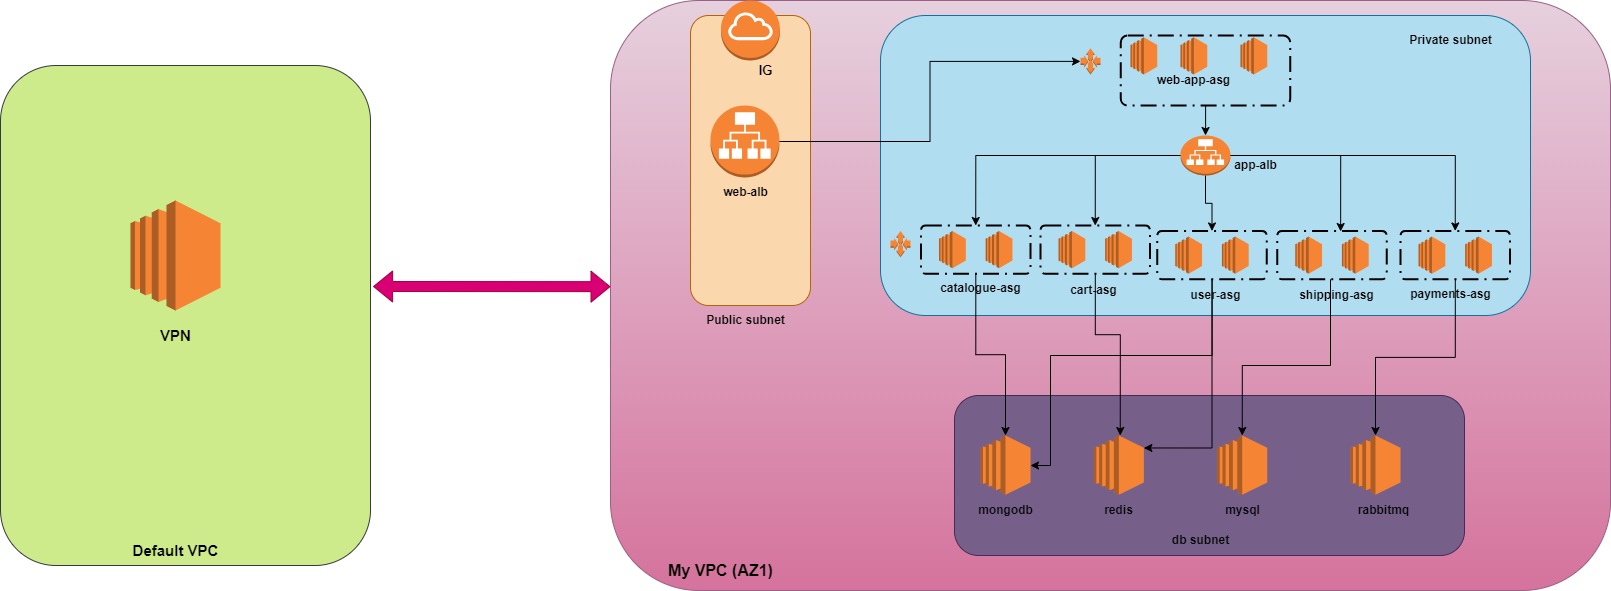

The diagram above was exported from draw.io. Its source (the exported page's mxGraphModel, read from the mxfile embedded in the PNG):
<mxGraphModel dx="2271" dy="825" grid="1" gridSize="10" guides="1" tooltips="1" connect="1" arrows="1" fold="1" page="1" pageScale="1" pageWidth="827" pageHeight="1169" math="0" shadow="0">
  <root>
    <mxCell id="0" />
    <mxCell id="1" parent="0" />
    <mxCell id="NVTMLEbqGYl4DLx3EX5c-94" value="" style="rounded=1;whiteSpace=wrap;html=1;fillColor=#e6d0de;strokeColor=#996185;gradientColor=#d5739d;" vertex="1" parent="1">
      <mxGeometry x="250" y="770" width="1000" height="590" as="geometry" />
    </mxCell>
    <mxCell id="NVTMLEbqGYl4DLx3EX5c-95" value="" style="rounded=1;whiteSpace=wrap;html=1;fillColor=#b1ddf0;strokeColor=#10739e;" vertex="1" parent="1">
      <mxGeometry x="520" y="785" width="650" height="300" as="geometry" />
    </mxCell>
    <mxCell id="NVTMLEbqGYl4DLx3EX5c-96" value="" style="rounded=1;whiteSpace=wrap;html=1;fillColor=#fad7ac;strokeColor=#b46504;" vertex="1" parent="1">
      <mxGeometry x="330" y="785" width="120" height="290" as="geometry" />
    </mxCell>
    <mxCell id="NVTMLEbqGYl4DLx3EX5c-97" value="" style="rounded=1;whiteSpace=wrap;html=1;fillColor=#76608a;fontColor=#ffffff;strokeColor=#432D57;" vertex="1" parent="1">
      <mxGeometry x="594" y="1165" width="510" height="160" as="geometry" />
    </mxCell>
    <mxCell id="NVTMLEbqGYl4DLx3EX5c-98" value="" style="outlineConnect=0;dashed=0;verticalLabelPosition=bottom;verticalAlign=top;align=center;html=1;shape=mxgraph.aws3.application_load_balancer;fillColor=#F58534;gradientColor=none;" vertex="1" parent="1">
      <mxGeometry x="350" y="875" width="69" height="72" as="geometry" />
    </mxCell>
    <mxCell id="NVTMLEbqGYl4DLx3EX5c-99" value="&lt;b&gt;Public subnet&lt;/b&gt;" style="text;html=1;align=center;verticalAlign=middle;resizable=0;points=[];autosize=1;strokeColor=none;fillColor=none;" vertex="1" parent="1">
      <mxGeometry x="334.5" y="1075" width="100" height="30" as="geometry" />
    </mxCell>
    <mxCell id="NVTMLEbqGYl4DLx3EX5c-100" value="&lt;b&gt;Private subnet&lt;/b&gt;" style="text;html=1;align=center;verticalAlign=middle;resizable=0;points=[];autosize=1;strokeColor=none;fillColor=none;" vertex="1" parent="1">
      <mxGeometry x="1035" y="795" width="110" height="30" as="geometry" />
    </mxCell>
    <mxCell id="NVTMLEbqGYl4DLx3EX5c-101" value="&lt;b&gt;db subnet&lt;/b&gt;" style="text;html=1;align=center;verticalAlign=middle;resizable=0;points=[];autosize=1;strokeColor=none;fillColor=none;" vertex="1" parent="1">
      <mxGeometry x="800" y="1295" width="80" height="30" as="geometry" />
    </mxCell>
    <mxCell id="NVTMLEbqGYl4DLx3EX5c-102" value="" style="rounded=1;arcSize=10;dashed=1;fillColor=none;gradientColor=none;dashPattern=8 3 1 3;strokeWidth=2;" vertex="1" parent="1">
      <mxGeometry x="760.25" y="805" width="169.5" height="70" as="geometry" />
    </mxCell>
    <mxCell id="NVTMLEbqGYl4DLx3EX5c-103" value="" style="outlineConnect=0;dashed=0;verticalLabelPosition=bottom;verticalAlign=top;align=center;html=1;shape=mxgraph.aws3.ec2;fillColor=#F58534;gradientColor=none;" vertex="1" parent="1">
      <mxGeometry x="770" y="806.66" width="26.75" height="37.38" as="geometry" />
    </mxCell>
    <mxCell id="NVTMLEbqGYl4DLx3EX5c-104" value="" style="outlineConnect=0;dashed=0;verticalLabelPosition=bottom;verticalAlign=top;align=center;html=1;shape=mxgraph.aws3.auto_scaling;fillColor=#F58534;gradientColor=none;" vertex="1" parent="1">
      <mxGeometry x="720" y="817.73" width="20" height="26.31" as="geometry" />
    </mxCell>
    <mxCell id="NVTMLEbqGYl4DLx3EX5c-105" value="&lt;b&gt;web-app-asg&lt;/b&gt;" style="text;html=1;align=center;verticalAlign=middle;resizable=0;points=[];autosize=1;strokeColor=none;fillColor=none;" vertex="1" parent="1">
      <mxGeometry x="783.38" y="835" width="100" height="30" as="geometry" />
    </mxCell>
    <mxCell id="NVTMLEbqGYl4DLx3EX5c-106" value="&lt;b&gt;web-alb&lt;/b&gt;" style="text;html=1;align=center;verticalAlign=middle;resizable=0;points=[];autosize=1;strokeColor=none;fillColor=none;" vertex="1" parent="1">
      <mxGeometry x="350" y="947" width="70" height="30" as="geometry" />
    </mxCell>
    <mxCell id="NVTMLEbqGYl4DLx3EX5c-107" value="" style="outlineConnect=0;dashed=0;verticalLabelPosition=bottom;verticalAlign=top;align=center;html=1;shape=mxgraph.aws3.ec2;fillColor=#F58534;gradientColor=none;" vertex="1" parent="1">
      <mxGeometry x="620" y="1205" width="50" height="59.31" as="geometry" />
    </mxCell>
    <mxCell id="NVTMLEbqGYl4DLx3EX5c-108" value="" style="outlineConnect=0;dashed=0;verticalLabelPosition=bottom;verticalAlign=top;align=center;html=1;shape=mxgraph.aws3.ec2;fillColor=#F58534;gradientColor=none;" vertex="1" parent="1">
      <mxGeometry x="733.38" y="1205" width="50" height="59.31" as="geometry" />
    </mxCell>
    <mxCell id="NVTMLEbqGYl4DLx3EX5c-109" value="" style="outlineConnect=0;dashed=0;verticalLabelPosition=bottom;verticalAlign=top;align=center;html=1;shape=mxgraph.aws3.ec2;fillColor=#F58534;gradientColor=none;" vertex="1" parent="1">
      <mxGeometry x="856.75" y="1205" width="50" height="59.31" as="geometry" />
    </mxCell>
    <mxCell id="NVTMLEbqGYl4DLx3EX5c-110" value="" style="outlineConnect=0;dashed=0;verticalLabelPosition=bottom;verticalAlign=top;align=center;html=1;shape=mxgraph.aws3.ec2;fillColor=#F58534;gradientColor=none;" vertex="1" parent="1">
      <mxGeometry x="990" y="1205" width="50" height="59.31" as="geometry" />
    </mxCell>
    <mxCell id="NVTMLEbqGYl4DLx3EX5c-111" value="&lt;b&gt;mongodb&lt;/b&gt;" style="text;html=1;align=center;verticalAlign=middle;resizable=0;points=[];autosize=1;strokeColor=none;fillColor=none;" vertex="1" parent="1">
      <mxGeometry x="605.31" y="1265" width="80" height="30" as="geometry" />
    </mxCell>
    <mxCell id="NVTMLEbqGYl4DLx3EX5c-112" value="&lt;b&gt;redis&lt;/b&gt;" style="text;html=1;align=center;verticalAlign=middle;resizable=0;points=[];autosize=1;strokeColor=none;fillColor=none;" vertex="1" parent="1">
      <mxGeometry x="733.06" y="1265" width="50" height="30" as="geometry" />
    </mxCell>
    <mxCell id="NVTMLEbqGYl4DLx3EX5c-113" value="&lt;b&gt;mysql&lt;/b&gt;" style="text;html=1;align=center;verticalAlign=middle;resizable=0;points=[];autosize=1;strokeColor=none;fillColor=none;" vertex="1" parent="1">
      <mxGeometry x="851.75" y="1265" width="60" height="30" as="geometry" />
    </mxCell>
    <mxCell id="NVTMLEbqGYl4DLx3EX5c-114" value="&lt;b&gt;rabbitmq&lt;/b&gt;" style="text;html=1;align=center;verticalAlign=middle;resizable=0;points=[];autosize=1;strokeColor=none;fillColor=none;" vertex="1" parent="1">
      <mxGeometry x="988.06" y="1265" width="70" height="30" as="geometry" />
    </mxCell>
    <mxCell id="NVTMLEbqGYl4DLx3EX5c-115" style="edgeStyle=orthogonalEdgeStyle;rounded=0;orthogonalLoop=1;jettySize=auto;html=1;exitX=0.5;exitY=1;exitDx=0;exitDy=0;exitPerimeter=0;entryX=0.5;entryY=0;entryDx=0;entryDy=0;" edge="1" source="NVTMLEbqGYl4DLx3EX5c-119" target="NVTMLEbqGYl4DLx3EX5c-122" parent="1">
      <mxGeometry relative="1" as="geometry">
        <Array as="points">
          <mxPoint x="845" y="925" />
          <mxPoint x="615" y="925" />
        </Array>
      </mxGeometry>
    </mxCell>
    <mxCell id="NVTMLEbqGYl4DLx3EX5c-116" style="edgeStyle=orthogonalEdgeStyle;rounded=0;orthogonalLoop=1;jettySize=auto;html=1;entryX=0.5;entryY=0;entryDx=0;entryDy=0;" edge="1" source="NVTMLEbqGYl4DLx3EX5c-119" target="NVTMLEbqGYl4DLx3EX5c-130" parent="1">
      <mxGeometry relative="1" as="geometry" />
    </mxCell>
    <mxCell id="NVTMLEbqGYl4DLx3EX5c-117" style="edgeStyle=orthogonalEdgeStyle;rounded=0;orthogonalLoop=1;jettySize=auto;html=1;entryX=0.5;entryY=0;entryDx=0;entryDy=0;" edge="1" source="NVTMLEbqGYl4DLx3EX5c-119" target="NVTMLEbqGYl4DLx3EX5c-134" parent="1">
      <mxGeometry relative="1" as="geometry" />
    </mxCell>
    <mxCell id="NVTMLEbqGYl4DLx3EX5c-118" style="edgeStyle=orthogonalEdgeStyle;rounded=0;orthogonalLoop=1;jettySize=auto;html=1;entryX=0.5;entryY=0;entryDx=0;entryDy=0;" edge="1" source="NVTMLEbqGYl4DLx3EX5c-119" target="NVTMLEbqGYl4DLx3EX5c-141" parent="1">
      <mxGeometry relative="1" as="geometry" />
    </mxCell>
    <mxCell id="NVTMLEbqGYl4DLx3EX5c-119" value="" style="outlineConnect=0;dashed=0;verticalLabelPosition=bottom;verticalAlign=top;align=center;html=1;shape=mxgraph.aws3.application_load_balancer;fillColor=#F58534;gradientColor=none;" vertex="1" parent="1">
      <mxGeometry x="820" y="905" width="50" height="40" as="geometry" />
    </mxCell>
    <mxCell id="NVTMLEbqGYl4DLx3EX5c-120" value="&lt;b&gt;app-alb&lt;/b&gt;" style="text;html=1;align=center;verticalAlign=middle;resizable=0;points=[];autosize=1;strokeColor=none;fillColor=none;" vertex="1" parent="1">
      <mxGeometry x="859.75" y="920" width="70" height="30" as="geometry" />
    </mxCell>
    <mxCell id="NVTMLEbqGYl4DLx3EX5c-121" style="edgeStyle=orthogonalEdgeStyle;rounded=0;orthogonalLoop=1;jettySize=auto;html=1;entryX=0.5;entryY=0;entryDx=0;entryDy=0;entryPerimeter=0;" edge="1" source="NVTMLEbqGYl4DLx3EX5c-102" target="NVTMLEbqGYl4DLx3EX5c-119" parent="1">
      <mxGeometry relative="1" as="geometry" />
    </mxCell>
    <mxCell id="NVTMLEbqGYl4DLx3EX5c-122" value="" style="rounded=1;arcSize=10;dashed=1;fillColor=none;gradientColor=none;dashPattern=8 3 1 3;strokeWidth=2;" vertex="1" parent="1">
      <mxGeometry x="560.5" y="995" width="109.5" height="48.34" as="geometry" />
    </mxCell>
    <mxCell id="NVTMLEbqGYl4DLx3EX5c-123" value="" style="outlineConnect=0;dashed=0;verticalLabelPosition=bottom;verticalAlign=top;align=center;html=1;shape=mxgraph.aws3.auto_scaling;fillColor=#F58534;gradientColor=none;" vertex="1" parent="1">
      <mxGeometry x="530" y="1000.48" width="20" height="26.31" as="geometry" />
    </mxCell>
    <mxCell id="NVTMLEbqGYl4DLx3EX5c-124" value="" style="outlineConnect=0;dashed=0;verticalLabelPosition=bottom;verticalAlign=top;align=center;html=1;shape=mxgraph.aws3.ec2;fillColor=#F58534;gradientColor=none;" vertex="1" parent="1">
      <mxGeometry x="820" y="806.66" width="26.75" height="37.38" as="geometry" />
    </mxCell>
    <mxCell id="NVTMLEbqGYl4DLx3EX5c-125" value="" style="outlineConnect=0;dashed=0;verticalLabelPosition=bottom;verticalAlign=top;align=center;html=1;shape=mxgraph.aws3.ec2;fillColor=#F58534;gradientColor=none;" vertex="1" parent="1">
      <mxGeometry x="880" y="806.66" width="26.75" height="37.38" as="geometry" />
    </mxCell>
    <mxCell id="NVTMLEbqGYl4DLx3EX5c-126" value="" style="outlineConnect=0;dashed=0;verticalLabelPosition=bottom;verticalAlign=top;align=center;html=1;shape=mxgraph.aws3.ec2;fillColor=#F58534;gradientColor=none;" vertex="1" parent="1">
      <mxGeometry x="578.56" y="1000.48" width="26.75" height="37.38" as="geometry" />
    </mxCell>
    <mxCell id="NVTMLEbqGYl4DLx3EX5c-127" value="" style="outlineConnect=0;dashed=0;verticalLabelPosition=bottom;verticalAlign=top;align=center;html=1;shape=mxgraph.aws3.ec2;fillColor=#F58534;gradientColor=none;" vertex="1" parent="1">
      <mxGeometry x="625.19" y="1000.48" width="26.75" height="37.38" as="geometry" />
    </mxCell>
    <mxCell id="NVTMLEbqGYl4DLx3EX5c-128" value="" style="outlineConnect=0;dashed=0;verticalLabelPosition=bottom;verticalAlign=top;align=center;html=1;shape=mxgraph.aws3.ec2;fillColor=#F58534;gradientColor=none;" vertex="1" parent="1">
      <mxGeometry x="698.06" y="1000.48" width="26.75" height="37.38" as="geometry" />
    </mxCell>
    <mxCell id="NVTMLEbqGYl4DLx3EX5c-129" value="" style="outlineConnect=0;dashed=0;verticalLabelPosition=bottom;verticalAlign=top;align=center;html=1;shape=mxgraph.aws3.ec2;fillColor=#F58534;gradientColor=none;" vertex="1" parent="1">
      <mxGeometry x="744.69" y="1000.48" width="26.75" height="37.38" as="geometry" />
    </mxCell>
    <mxCell id="NVTMLEbqGYl4DLx3EX5c-130" value="" style="rounded=1;arcSize=10;dashed=1;fillColor=none;gradientColor=none;dashPattern=8 3 1 3;strokeWidth=2;" vertex="1" parent="1">
      <mxGeometry x="680" y="995" width="109.5" height="48.34" as="geometry" />
    </mxCell>
    <mxCell id="NVTMLEbqGYl4DLx3EX5c-131" value="" style="outlineConnect=0;dashed=0;verticalLabelPosition=bottom;verticalAlign=top;align=center;html=1;shape=mxgraph.aws3.ec2;fillColor=#F58534;gradientColor=none;" vertex="1" parent="1">
      <mxGeometry x="814.81" y="1005.96" width="26.75" height="37.38" as="geometry" />
    </mxCell>
    <mxCell id="NVTMLEbqGYl4DLx3EX5c-132" value="" style="outlineConnect=0;dashed=0;verticalLabelPosition=bottom;verticalAlign=top;align=center;html=1;shape=mxgraph.aws3.ec2;fillColor=#F58534;gradientColor=none;" vertex="1" parent="1">
      <mxGeometry x="861.44" y="1005.96" width="26.75" height="37.38" as="geometry" />
    </mxCell>
    <mxCell id="NVTMLEbqGYl4DLx3EX5c-133" style="edgeStyle=orthogonalEdgeStyle;rounded=0;orthogonalLoop=1;jettySize=auto;html=1;" edge="1" source="NVTMLEbqGYl4DLx3EX5c-134" target="NVTMLEbqGYl4DLx3EX5c-107" parent="1">
      <mxGeometry relative="1" as="geometry">
        <Array as="points">
          <mxPoint x="852" y="1125" />
          <mxPoint x="690" y="1125" />
          <mxPoint x="690" y="1235" />
        </Array>
      </mxGeometry>
    </mxCell>
    <mxCell id="NVTMLEbqGYl4DLx3EX5c-134" value="" style="rounded=1;arcSize=10;dashed=1;fillColor=none;gradientColor=none;dashPattern=8 3 1 3;strokeWidth=2;" vertex="1" parent="1">
      <mxGeometry x="796.75" y="1000.48" width="109.5" height="48.34" as="geometry" />
    </mxCell>
    <mxCell id="NVTMLEbqGYl4DLx3EX5c-135" value="" style="outlineConnect=0;dashed=0;verticalLabelPosition=bottom;verticalAlign=top;align=center;html=1;shape=mxgraph.aws3.ec2;fillColor=#F58534;gradientColor=none;" vertex="1" parent="1">
      <mxGeometry x="934.81" y="1005.96" width="26.75" height="37.38" as="geometry" />
    </mxCell>
    <mxCell id="NVTMLEbqGYl4DLx3EX5c-136" value="" style="outlineConnect=0;dashed=0;verticalLabelPosition=bottom;verticalAlign=top;align=center;html=1;shape=mxgraph.aws3.ec2;fillColor=#F58534;gradientColor=none;" vertex="1" parent="1">
      <mxGeometry x="981.44" y="1005.96" width="26.75" height="37.38" as="geometry" />
    </mxCell>
    <mxCell id="NVTMLEbqGYl4DLx3EX5c-137" value="" style="rounded=1;arcSize=10;dashed=1;fillColor=none;gradientColor=none;dashPattern=8 3 1 3;strokeWidth=2;" vertex="1" parent="1">
      <mxGeometry x="916.75" y="1000.48" width="109.5" height="48.34" as="geometry" />
    </mxCell>
    <mxCell id="NVTMLEbqGYl4DLx3EX5c-138" value="" style="outlineConnect=0;dashed=0;verticalLabelPosition=bottom;verticalAlign=top;align=center;html=1;shape=mxgraph.aws3.ec2;fillColor=#F58534;gradientColor=none;" vertex="1" parent="1">
      <mxGeometry x="1058.06" y="1005.96" width="26.75" height="37.38" as="geometry" />
    </mxCell>
    <mxCell id="NVTMLEbqGYl4DLx3EX5c-139" value="" style="outlineConnect=0;dashed=0;verticalLabelPosition=bottom;verticalAlign=top;align=center;html=1;shape=mxgraph.aws3.ec2;fillColor=#F58534;gradientColor=none;" vertex="1" parent="1">
      <mxGeometry x="1104.69" y="1005.96" width="26.75" height="37.38" as="geometry" />
    </mxCell>
    <mxCell id="NVTMLEbqGYl4DLx3EX5c-140" style="edgeStyle=orthogonalEdgeStyle;rounded=0;orthogonalLoop=1;jettySize=auto;html=1;" edge="1" source="NVTMLEbqGYl4DLx3EX5c-141" target="NVTMLEbqGYl4DLx3EX5c-110" parent="1">
      <mxGeometry relative="1" as="geometry" />
    </mxCell>
    <mxCell id="NVTMLEbqGYl4DLx3EX5c-141" value="" style="rounded=1;arcSize=10;dashed=1;fillColor=none;gradientColor=none;dashPattern=8 3 1 3;strokeWidth=2;" vertex="1" parent="1">
      <mxGeometry x="1040" y="1000.48" width="109.5" height="48.34" as="geometry" />
    </mxCell>
    <mxCell id="NVTMLEbqGYl4DLx3EX5c-142" value="&lt;b&gt;catalogue-asg&lt;/b&gt;" style="text;html=1;align=center;verticalAlign=middle;resizable=0;points=[];autosize=1;strokeColor=none;fillColor=none;" vertex="1" parent="1">
      <mxGeometry x="570" y="1043.3400000000001" width="100" height="30" as="geometry" />
    </mxCell>
    <mxCell id="NVTMLEbqGYl4DLx3EX5c-143" value="&lt;b&gt;cart-asg&lt;/b&gt;" style="text;html=1;align=center;verticalAlign=middle;resizable=0;points=[];autosize=1;strokeColor=none;fillColor=none;" vertex="1" parent="1">
      <mxGeometry x="698.38" y="1045" width="70" height="30" as="geometry" />
    </mxCell>
    <mxCell id="NVTMLEbqGYl4DLx3EX5c-144" value="&lt;b&gt;user-asg&lt;/b&gt;" style="text;html=1;align=center;verticalAlign=middle;resizable=0;points=[];autosize=1;strokeColor=none;fillColor=none;" vertex="1" parent="1">
      <mxGeometry x="820" y="1049.65" width="70" height="30" as="geometry" />
    </mxCell>
    <mxCell id="NVTMLEbqGYl4DLx3EX5c-145" value="&lt;b&gt;shipping-asg&lt;/b&gt;" style="text;html=1;align=center;verticalAlign=middle;resizable=0;points=[];autosize=1;strokeColor=none;fillColor=none;" vertex="1" parent="1">
      <mxGeometry x="926.25" y="1049.65" width="100" height="30" as="geometry" />
    </mxCell>
    <mxCell id="NVTMLEbqGYl4DLx3EX5c-146" value="&lt;b&gt;payments-asg&lt;/b&gt;" style="text;html=1;align=center;verticalAlign=middle;resizable=0;points=[];autosize=1;strokeColor=none;fillColor=none;" vertex="1" parent="1">
      <mxGeometry x="1040" y="1048.8200000000002" width="100" height="30" as="geometry" />
    </mxCell>
    <mxCell id="NVTMLEbqGYl4DLx3EX5c-147" style="edgeStyle=orthogonalEdgeStyle;rounded=0;orthogonalLoop=1;jettySize=auto;html=1;entryX=0.579;entryY=0.011;entryDx=0;entryDy=0;entryPerimeter=0;" edge="1" source="NVTMLEbqGYl4DLx3EX5c-119" target="NVTMLEbqGYl4DLx3EX5c-137" parent="1">
      <mxGeometry relative="1" as="geometry" />
    </mxCell>
    <mxCell id="NVTMLEbqGYl4DLx3EX5c-148" style="edgeStyle=orthogonalEdgeStyle;rounded=0;orthogonalLoop=1;jettySize=auto;html=1;entryX=0;entryY=0.5;entryDx=0;entryDy=0;entryPerimeter=0;" edge="1" source="NVTMLEbqGYl4DLx3EX5c-98" target="NVTMLEbqGYl4DLx3EX5c-104" parent="1">
      <mxGeometry relative="1" as="geometry" />
    </mxCell>
    <mxCell id="NVTMLEbqGYl4DLx3EX5c-149" style="edgeStyle=orthogonalEdgeStyle;rounded=0;orthogonalLoop=1;jettySize=auto;html=1;entryX=0.5;entryY=0;entryDx=0;entryDy=0;entryPerimeter=0;" edge="1" source="NVTMLEbqGYl4DLx3EX5c-122" target="NVTMLEbqGYl4DLx3EX5c-107" parent="1">
      <mxGeometry relative="1" as="geometry" />
    </mxCell>
    <mxCell id="NVTMLEbqGYl4DLx3EX5c-150" style="edgeStyle=orthogonalEdgeStyle;rounded=0;orthogonalLoop=1;jettySize=auto;html=1;entryX=0.5;entryY=0;entryDx=0;entryDy=0;entryPerimeter=0;" edge="1" source="NVTMLEbqGYl4DLx3EX5c-137" target="NVTMLEbqGYl4DLx3EX5c-109" parent="1">
      <mxGeometry relative="1" as="geometry">
        <Array as="points">
          <mxPoint x="970" y="1135" />
          <mxPoint x="882" y="1135" />
        </Array>
      </mxGeometry>
    </mxCell>
    <mxCell id="NVTMLEbqGYl4DLx3EX5c-151" style="edgeStyle=orthogonalEdgeStyle;rounded=0;orthogonalLoop=1;jettySize=auto;html=1;entryX=0.325;entryY=0.25;entryDx=0;entryDy=0;entryPerimeter=0;" edge="1" source="NVTMLEbqGYl4DLx3EX5c-130" target="NVTMLEbqGYl4DLx3EX5c-97" parent="1">
      <mxGeometry relative="1" as="geometry" />
    </mxCell>
    <mxCell id="NVTMLEbqGYl4DLx3EX5c-152" style="edgeStyle=orthogonalEdgeStyle;rounded=0;orthogonalLoop=1;jettySize=auto;html=1;exitX=0.5;exitY=1;exitDx=0;exitDy=0;entryX=1;entryY=0.21;entryDx=0;entryDy=0;entryPerimeter=0;" edge="1" source="NVTMLEbqGYl4DLx3EX5c-134" target="NVTMLEbqGYl4DLx3EX5c-108" parent="1">
      <mxGeometry relative="1" as="geometry" />
    </mxCell>
    <mxCell id="NVTMLEbqGYl4DLx3EX5c-153" value="&lt;b&gt;&lt;font style=&quot;font-size: 16px;&quot;&gt;My VPC (AZ1)&lt;/font&gt;&lt;/b&gt;" style="text;html=1;align=center;verticalAlign=middle;resizable=0;points=[];autosize=1;strokeColor=none;fillColor=none;" vertex="1" parent="1">
      <mxGeometry x="295.31" y="1325" width="130" height="30" as="geometry" />
    </mxCell>
    <mxCell id="NVTMLEbqGYl4DLx3EX5c-154" value="" style="rounded=1;whiteSpace=wrap;html=1;fillColor=#cdeb8b;strokeColor=#36393d;" vertex="1" parent="1">
      <mxGeometry x="-360" y="835" width="370" height="500" as="geometry" />
    </mxCell>
    <mxCell id="NVTMLEbqGYl4DLx3EX5c-155" value="" style="outlineConnect=0;dashed=0;verticalLabelPosition=bottom;verticalAlign=top;align=center;html=1;shape=mxgraph.aws3.internet_gateway;fillColor=#F58534;gradientColor=none;" vertex="1" parent="1">
      <mxGeometry x="360.5" y="770" width="59" height="60" as="geometry" />
    </mxCell>
    <mxCell id="NVTMLEbqGYl4DLx3EX5c-156" value="&lt;b&gt;&lt;font style=&quot;font-size: 13px;&quot;&gt;IG&lt;/font&gt;&lt;/b&gt;" style="text;html=1;align=center;verticalAlign=middle;resizable=0;points=[];autosize=1;strokeColor=none;fillColor=none;" vertex="1" parent="1">
      <mxGeometry x="385.31" y="825" width="40" height="30" as="geometry" />
    </mxCell>
    <mxCell id="NVTMLEbqGYl4DLx3EX5c-157" value="" style="outlineConnect=0;dashed=0;verticalLabelPosition=bottom;verticalAlign=top;align=center;html=1;shape=mxgraph.aws3.ec2;fillColor=#F58534;gradientColor=none;" vertex="1" parent="1">
      <mxGeometry x="-230" y="970" width="90" height="110" as="geometry" />
    </mxCell>
    <mxCell id="NVTMLEbqGYl4DLx3EX5c-158" value="&lt;b&gt;&lt;font style=&quot;font-size: 15px;&quot;&gt;VPN&lt;/font&gt;&lt;/b&gt;" style="text;html=1;align=center;verticalAlign=middle;resizable=0;points=[];autosize=1;strokeColor=none;fillColor=none;" vertex="1" parent="1">
      <mxGeometry x="-210" y="1090" width="50" height="30" as="geometry" />
    </mxCell>
    <mxCell id="NVTMLEbqGYl4DLx3EX5c-161" value="" style="shape=flexArrow;endArrow=classic;startArrow=classic;html=1;rounded=0;exitX=1.007;exitY=0.442;exitDx=0;exitDy=0;exitPerimeter=0;entryX=0;entryY=0.485;entryDx=0;entryDy=0;entryPerimeter=0;fillColor=#d80073;strokeColor=#A50040;" edge="1" parent="1" source="NVTMLEbqGYl4DLx3EX5c-154" target="NVTMLEbqGYl4DLx3EX5c-94">
      <mxGeometry width="100" height="100" relative="1" as="geometry">
        <mxPoint x="90" y="1145" as="sourcePoint" />
        <mxPoint x="240" y="1050" as="targetPoint" />
      </mxGeometry>
    </mxCell>
    <mxCell id="NVTMLEbqGYl4DLx3EX5c-163" value="&lt;b&gt;&lt;font style=&quot;font-size: 15px;&quot;&gt;Default VPC&lt;/font&gt;&lt;/b&gt;" style="text;html=1;align=center;verticalAlign=middle;resizable=0;points=[];autosize=1;strokeColor=none;fillColor=none;" vertex="1" parent="1">
      <mxGeometry x="-240" y="1305" width="110" height="30" as="geometry" />
    </mxCell>
  </root>
</mxGraphModel>